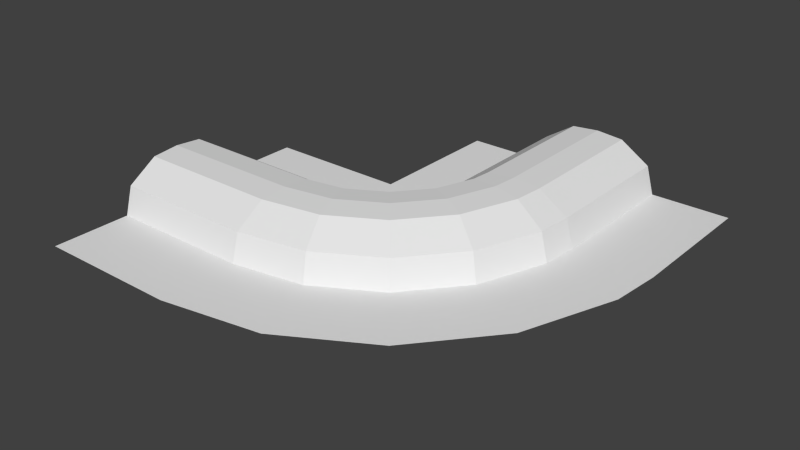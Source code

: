 # Source: left_tunnel.blend  (saved by Blender 2.74.0; exported with 4.5.12 LTS)
import bpy
from mathutils import Matrix  # noqa: F401  (used for matrix-valued properties, if any)

bpy.ops.wm.read_factory_settings(use_empty=True)
scene = bpy.context.scene
scene.name = 'Scene'

# ---- collections
col_collection_1 = bpy.data.collections.new('Collection 1'); scene.collection.children.link(col_collection_1)

# ---- materials (node trees are filled in below, after node groups)
mat_side = bpy.data.materials.new('side')
mat_side.alpha_threshold = 0.0
mat_side.use_transparent_shadow = False
mat_side.roughness = 0.5
mat_grey = bpy.data.materials.new('grey')
mat_grey.alpha_threshold = 0.0
mat_grey.use_transparent_shadow = False
mat_grey.roughness = 0.5
mat_green = bpy.data.materials.new('green')
mat_green.alpha_threshold = 0.0
mat_green.use_transparent_shadow = False
mat_green.diffuse_color = (0.0, 0.4231, 0.003009, 1.0)
mat_green.roughness = 0.5

# ---- material node trees

# ---- world
world_world = bpy.data.worlds.new('World'); scene.world = world_world
world_world.color = (0.05088, 0.05088, 0.05088)
world_world.use_sun_shadow = False
world_world.sun_shadow_jitter_overblur = 0.0
world_world.cycles.sampling_method = 'MANUAL'
world_world.cycles.sample_map_resolution = 256

# ---- meshes
me_plane = bpy.data.meshes.new('Plane')
me_plane.from_pydata([(3.798, -0.1427, 0.8854), (3.529, 0.1776, 1.153), (3.042, 0.7583, 1.153), (3.869, -0.2278, 0.4975), (2.373, 0.974, 0.4975), (2.995, -0.7328, 0.4975), (2.554, 0.4768, 1.153), (2.814, -0.2355, 1.153), (2.957, -0.6284, 0.8854), (2.411, 0.8696, 0.8854), (2.684, 0.1206, 1.186), (2.702, 1.164, 0.4975), (3.368, -1.759, 0.4975), (2.916, -0.5157, 0.8332), (2.452, 0.7569, 0.8332), (2.954, -0.6201, 0.0), (2.414, 0.8613, 0.0), (2.954, -0.6201, 0.4975), (2.414, 0.8613, 0.4975), (2.793, -0.1794, 1.068), (2.575, 0.4206, 1.068), (2.684, 0.1206, 1.102), (2.684, 0.1206, 0.0), (2.913, -0.509, 0.0), (2.455, 0.7502, 0.0), (2.0, 0.67, 0.0), (2.0, -0.67, 0.0), (2.0, -1.311e-07, 0.0), (2.0, -1.311e-07, 1.102), (2.0, 0.3193, 1.068), (2.0, -0.3193, 1.068), (2.0, 0.7882, 0.4975), (2.0, -0.7882, 0.4975), (2.0, 0.7882, 0.0), (2.0, -0.7882, 0.0), (2.0, 0.6771, 0.8332), (2.0, -0.6771, 0.8332), (2.0, -2.0, 0.4975), (2.0, 2.0, 0.4975), (2.0, -1.311e-07, 1.186), (2.0, 0.7971, 0.8854), (0.0, 0.9082, 0.4975), (0.0, -0.9082, 0.4975), (0.0, 0.379, 1.153), (0.0, -0.379, 1.153), (0.0, -0.7971, 0.8854), (0.0, 0.7971, 0.8854), (0.0, -1.311e-07, 1.186), (2.0, -0.7971, 0.8854), (2.0, -0.379, 1.153), (0.0, 2.0, 0.4975), (2.0, 0.379, 1.153), (0.0, -2.0, 0.4975), (2.0, -0.9082, 0.4975), (2.0, 0.9082, 0.4975), (0.0, -0.6771, 0.8332), (0.0, 0.6771, 0.8332), (0.0, -0.7882, 0.0), (0.0, 0.7882, 0.0), (0.0, -0.7882, 0.4975), (0.0, 0.7882, 0.4975), (0.0, -0.3193, 1.068), (0.0, 0.3193, 1.068), (0.0, -1.311e-07, 1.102), (0.0, -1.311e-07, 0.0), (0.0, -0.67, 0.0), (0.0, 0.67, 0.0), (2.773, 1.078, 0.8854), (3.286, 0.4679, 1.186), (4.571, -1.064, 0.4975), (3.721, -0.05078, 0.8332), (2.85, 0.9866, 0.8332), (3.792, -0.1359, 0.0), (2.779, 1.072, 0.0), (3.792, -0.1359, 0.4975), (2.779, 1.072, 0.4975), (3.491, 0.2233, 1.068), (3.08, 0.7125, 1.068), (3.286, 0.4679, 1.102), (3.286, 0.4679, 0.0), (3.716, -0.04534, 0.0), (2.855, 0.9812, 0.0), (4.422, 0.6015, 0.8854), (4.06, 0.8105, 1.153), (3.404, 1.19, 1.153), (4.519, 0.5459, 0.4975), (2.946, 1.454, 0.4975), (3.042, 1.399, 0.8854), (3.732, 1.0, 1.186), (5.464, -7.153e-07, 0.4975), (4.318, 0.6614, 0.8332), (3.146, 1.339, 0.8332), (4.415, 0.6059, 0.0), (3.049, 1.394, 0.0), (4.415, 0.6059, 0.4975), (3.049, 1.394, 0.4975), (4.009, 0.8404, 1.068), (3.456, 1.16, 1.068), (3.732, 1.0, 1.102), (3.732, 1.0, 0.0), (4.312, 0.665, 0.0), (3.152, 1.335, 0.0), (4.755, 1.514, 0.8854), (4.343, 1.587, 1.153), (3.596, 1.719, 1.153), (4.864, 1.495, 0.4975), (3.075, 1.81, 0.4975), (3.185, 1.791, 0.8854), (3.97, 1.653, 1.186), (5.939, 1.305, 0.4975), (4.636, 1.535, 0.8332), (3.303, 1.77, 0.8332), (4.746, 1.516, 0.0), (3.193, 1.79, 0.0), (4.746, 1.516, 0.4975), (3.193, 1.79, 0.4975), (4.284, 1.597, 1.068), (3.655, 1.708, 1.068), (3.97, 1.653, 1.102), (3.97, 1.653, 0.0), (4.629, 1.536, 0.0), (3.31, 1.769, 0.0), (4.797, 2.0, 0.8854), (4.379, 2.0, 1.153), (3.621, 2.0, 1.153), (4.908, 2.0, 0.4975), (3.092, 2.0, 0.4975), (3.203, 2.0, 0.8854), (4.0, 2.0, 1.186), (6.0, 2.0, 0.4975), (4.677, 2.0, 0.8332), (3.323, 2.0, 0.8332), (4.788, 2.0, 0.0), (3.212, 2.0, 0.0), (4.788, 2.0, 0.4975), (3.212, 2.0, 0.4975), (4.319, 2.0, 1.068), (3.681, 2.0, 1.068), (4.0, 2.0, 1.102), (4.0, 2.0, 0.0), (4.67, 2.0, 0.0), (3.33, 2.0, 0.0), (2.0, 4.0, 0.4975), (4.797, 4.0, 0.8854), (4.379, 4.0, 1.153), (3.621, 4.0, 1.153), (4.908, 4.0, 0.4975), (3.092, 4.0, 0.4975), (3.203, 4.0, 0.8854), (4.0, 4.0, 1.186), (6.0, 4.0, 0.4975), (4.677, 4.0, 0.8332), (3.323, 4.0, 0.8332), (4.788, 4.0, 0.0), (3.212, 4.0, 0.0), (4.788, 4.0, 0.4975), (3.212, 4.0, 0.4975), (4.319, 4.0, 1.068), (3.681, 4.0, 1.068), (4.0, 4.0, 1.102), (4.0, 4.0, 0.0), (4.67, 4.0, 0.0), (3.33, 4.0, 0.0)], [], [(31, 33, 16, 18), (7, 1, 68, 10), (26, 34, 15, 23), (12, 69, 3, 5), (24, 81, 73, 16), (8, 0, 1, 7), (9, 67, 11, 4), (5, 3, 0, 8), (40, 9, 4, 54), (38, 54, 4), (25, 24, 16, 33), (37, 12, 5, 53), (27, 22, 24, 25), (29, 20, 21, 28), (19, 76, 70, 13), (49, 7, 10, 39), (48, 8, 7, 49), (28, 21, 19, 30), (60, 31, 35, 56), (56, 35, 29, 62), (55, 36, 32, 59), (66, 25, 33, 58), (46, 43, 51, 40), (59, 32, 34, 57), (65, 26, 27, 64), (63, 28, 30, 61), (62, 29, 28, 63), (52, 37, 53, 42), (60, 58, 33, 31), (47, 39, 51, 43), (44, 49, 39, 47), (42, 53, 48, 45), (14, 71, 77, 20), (61, 30, 36, 55), (53, 5, 8, 48), (46, 40, 54, 41), (23, 15, 72, 80), (10, 68, 2, 6), (30, 19, 13, 36), (17, 74, 72, 15), (26, 23, 22, 27), (39, 10, 6, 51), (64, 27, 25, 66), (45, 48, 49, 44), (50, 41, 54, 38), (65, 57, 34, 26), (31, 18, 14, 35), (36, 13, 17, 32), (32, 17, 15, 34), (40, 51, 6, 9), (35, 14, 20, 29), (21, 78, 76, 19), (13, 70, 74, 17), (22, 79, 81, 24), (76, 96, 90, 70), (9, 6, 2, 67), (23, 80, 79, 22), (20, 77, 78, 21), (18, 16, 73, 75), (18, 75, 71, 14), (38, 4, 11), (1, 83, 88, 68), (70, 90, 94, 74), (81, 101, 93, 73), (79, 99, 101, 81), (85, 105, 102, 82), (3, 85, 82, 0), (75, 73, 93, 95), (80, 100, 99, 79), (75, 95, 91, 71), (69, 89, 85, 3), (71, 91, 97, 77), (78, 98, 96, 76), (67, 87, 86, 11), (0, 82, 83, 1), (68, 88, 84, 2), (80, 72, 92, 100), (74, 94, 92, 72), (77, 97, 98, 78), (67, 2, 84, 87), (38, 11, 86), (100, 92, 112, 120), (87, 107, 106, 86), (99, 119, 121, 101), (100, 120, 119, 99), (96, 116, 110, 90), (98, 118, 116, 96), (82, 102, 103, 83), (97, 117, 118, 98), (95, 115, 111, 91), (114, 134, 132, 112), (90, 110, 114, 94), (87, 84, 104, 107), (95, 93, 113, 115), (89, 109, 105, 85), (101, 121, 113, 93), (88, 108, 104, 84), (83, 103, 108, 88), (94, 114, 112, 92), (91, 111, 117, 97), (38, 86, 106), (111, 131, 137, 117), (105, 125, 122, 102), (120, 112, 132, 140), (107, 127, 126, 106), (120, 140, 139, 119), (116, 136, 130, 110), (118, 138, 136, 116), (117, 137, 138, 118), (102, 122, 123, 103), (119, 139, 141, 121), (115, 135, 131, 111), (110, 130, 134, 114), (107, 104, 124, 127), (115, 113, 133, 135), (109, 129, 125, 105), (121, 141, 133, 113), (108, 128, 124, 104), (103, 123, 128, 108), (38, 106, 126), (129, 150, 146, 125), (141, 162, 154, 133), (128, 149, 145, 124), (123, 144, 149, 128), (134, 155, 153, 132), (131, 152, 158, 137), (125, 146, 143, 122), (140, 132, 153, 161), (127, 148, 147, 126), (140, 161, 160, 139), (136, 157, 151, 130), (138, 159, 157, 136), (139, 160, 162, 141), (122, 143, 144, 123), (135, 156, 152, 131), (130, 151, 155, 134), (38, 126, 147, 142), (127, 124, 145, 148), (137, 158, 159, 138), (135, 133, 154, 156)])
me_plane.polygons.foreach_set('material_index', [0, 0, 0, 0, 0, 0, 0, 0, 0, 0, 0, 0, 1, 0, 0, 0, 0, 0, 0, 0, 0, 0, 0, 0, 1, 0, 0, 0, 0, 0, 0, 0, 0, 0, 0, 0, 0, 0, 0, 0, 1, 0, 1, 0, 0, 0, 0, 0, 0, 0, 0, 0, 0, 1, 0, 0, 1, 0, 0, 0, 0, 0, 0, 0, 1, 0, 0, 0, 1, 0, 0, 0, 0, 0, 0, 0, 0, 0, 0, 0, 0, 0, 0, 1, 1, 0, 0, 0, 0, 0, 0, 0, 0, 0, 0, 0, 0, 0, 0, 0, 0, 0, 0, 0, 0, 1, 0, 0, 0, 0, 1, 0, 0, 0, 0, 0, 0, 0, 0, 0, 0, 0, 0, 0, 0, 0, 0, 0, 0, 1, 0, 0, 1, 0, 0, 0, 0, 0, 0, 0])
me_plane.materials.append(mat_side)
me_plane.materials.append(mat_grey)
me_plane.materials.append(mat_green)
me_plane.use_remesh_preserve_volume = False
me_plane.use_remesh_preserve_attributes = False
me_plane.use_mirror_vertex_groups = False
me_plane.update()

# ---- objects
ob_main = bpy.data.objects.new('main', me_plane)

# ---- transforms, parenting, visibility, modifiers, constraints
ob_main.location = (0.0, 0.0, 0.0)
ob_main.lineart.crease_threshold = 0.0

# ---- collection membership
col_collection_1.objects.link(ob_main)

# ---- scene / render settings (as saved in the file)
scene.frame_start = 1; scene.frame_end = 250; scene.frame_set(1)
scene.render.engine = 'BLENDER_EEVEE_NEXT'
scene.render.resolution_percentage = 50
scene.render.dither_intensity = 0.0
scene.cycles.use_denoising = False
scene.cycles.samples = 10
scene.cycles.sampling_pattern = 'TABULATED_SOBOL'
scene.cycles.light_sampling_threshold = 0.0
scene.cycles.use_adaptive_sampling = False
scene.cycles.use_light_tree = False
scene.cycles.blur_glossy = 0.0
scene.cycles.pixel_filter_type = 'GAUSSIAN'
scene.cycles.sample_clamp_indirect = 0.0
scene.view_settings.view_transform = 'Standard'
bpy.context.view_layer.update()

# ---- added for rendering (the .blend has no active camera and no usable light): camera, sun
cam_auto = bpy.data.cameras.new('AutoCamera')
cam_auto.lens = 50.0
cam_auto.sensor_width = 36.0
cam_auto.clip_end = 1000.0
ob_auto_camera = bpy.data.objects.new('AutoCamera', cam_auto)
scene.collection.objects.link(ob_auto_camera)
ob_auto_camera.location = (10.9271, -8.51256, 6.9348)
ob_auto_camera.rotation_euler = (1.09748, -7.21219e-08, 0.694738)
scene.camera = ob_auto_camera
light_auto_sun = bpy.data.lights.new('AutoSun', 'SUN')
light_auto_sun.energy = 3.0
light_auto_sun.angle = 0.0523599
ob_auto_sun = bpy.data.objects.new('AutoSun', light_auto_sun)
scene.collection.objects.link(ob_auto_sun)
ob_auto_sun.rotation_euler = (0.872665, 0.174533, 0.523599)
bpy.context.view_layer.update()
